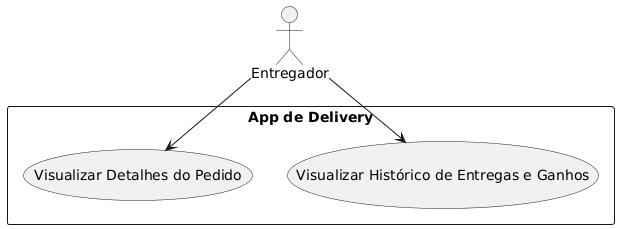

The diagram above was rendered by PlantUML. Its source (embedded in the PNG):
@startuml
actor Entregador

rectangle "App de Delivery" {
    usecase "Visualizar Detalhes do Pedido" as UC4
    usecase "Visualizar Histórico de Entregas e Ganhos" as UC5
}

Entregador --> UC4
Entregador --> UC5
@enduml